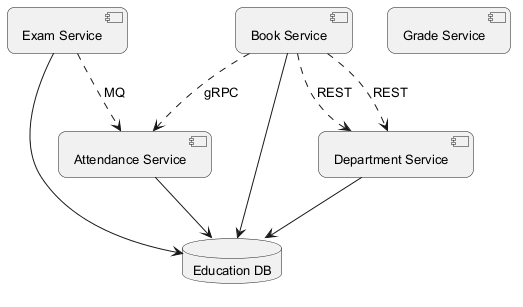

The diagram above was rendered by PlantUML. Its source (embedded in the PNG):
@startuml
skinparam backgroundColor #FFFFFF
skinparam roundCorner 15
skinparam defaultFontSize 13
component "Exam Service" as C_ExamService
component "Department Service" as C_DepartmentService
component "Grade Service" as C_GradeService
component "Attendance Service" as C_AttendanceService
component "Book Service" as C_BookService
database "Education DB" as DB_education
C_ExamService --> DB_education
C_DepartmentService --> DB_education
C_AttendanceService --> DB_education
C_BookService --> DB_education
C_BookService ..> C_DepartmentService : REST
C_BookService ..> C_DepartmentService : REST
C_BookService ..> C_AttendanceService : gRPC
C_ExamService ..> C_AttendanceService : MQ
@enduml